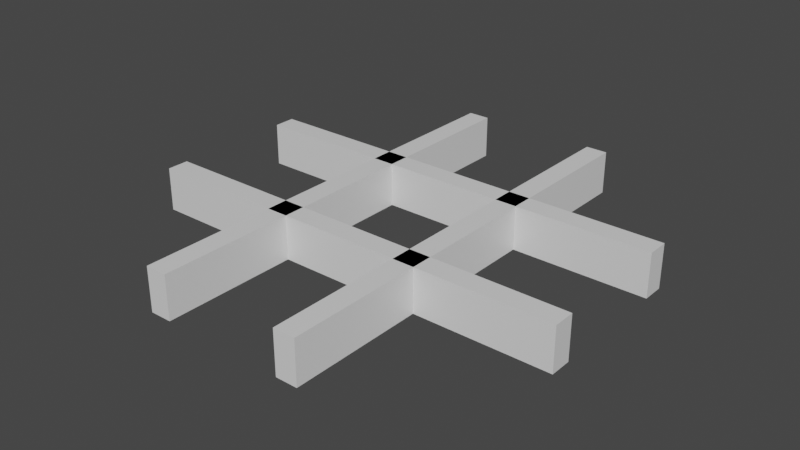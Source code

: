# Source: Layer.blend  (saved by Blender 4.0.36; exported with 4.5.12 LTS)
import bpy
from mathutils import Matrix  # noqa: F401  (used for matrix-valued properties, if any)

bpy.ops.wm.read_factory_settings(use_empty=True)
scene = bpy.context.scene
scene.name = 'Scene'

# ---- collections
col_collection = bpy.data.collections.new('Collection'); scene.collection.children.link(col_collection)

# ---- materials (node trees are filled in below, after node groups)
mat_material = bpy.data.materials.new('Material')
mat_material.alpha_threshold = 0.0
mat_material.use_transparent_shadow = False
mat_material.line_color = (0.0, 0.0, 0.0, 1.0)

# ---- material node trees
mat_material.use_nodes = True; mat_material.node_tree.nodes.clear()
_N = mat_material.node_tree.nodes; _L = mat_material.node_tree.links
n0 = _N.new('ShaderNodeOutputMaterial'); n0.name = 'Material Output'; n0.location = (300, 300)
n1 = _N.new('ShaderNodeBsdfPrincipled'); n1.name = 'Principled BSDF'; n1.location = (10, 300)
n1.distribution = 'GGX'
n1.subsurface_method = 'RANDOM_WALK_SKIN'
n1.inputs[2].default_value = 0.4
n1.inputs[3].default_value = 1.45
n1.inputs[27].default_value = (0.0, 0.0, 0.0, 1.0)
n1.inputs[28].default_value = 1.0
_L.new(n1.outputs[0], n0.inputs[0])
n0.is_active_output = True

# ---- world
world_world = bpy.data.worlds.new('World'); scene.world = world_world
world_world.use_nodes = True; world_world.node_tree.nodes.clear()
_N = world_world.node_tree.nodes; _L = world_world.node_tree.links
n0 = _N.new('ShaderNodeOutputWorld'); n0.name = 'World Output'; n0.location = (300, 300)
n1 = _N.new('ShaderNodeBackground'); n1.name = 'Background'; n1.location = (10, 300)
n1.inputs[0].default_value = (0.05088, 0.05088, 0.05088, 1.0)
_L.new(n1.outputs[0], n0.inputs[0])
n0.is_active_output = True
world_world.color = (0.05088, 0.05088, 0.05088)
world_world.use_sun_shadow = False
world_world.sun_shadow_jitter_overblur = 0.0

# ---- meshes
me_cube = bpy.data.meshes.new('Cube')
me_cube.from_pydata([(1.0, -1.0, 0.1), (1.0, -1.0, -0.1), (-1.0, 1.0, 0.1), (-1.0, 1.0, -0.1), (-1.0, -1.0, 0.1), (-1.0, -1.0, -0.1), (-1.0, -0.28, -0.1), (1.0, -0.28, 0.1), (-1.0, -0.28, 0.1), (1.0, -0.28, -0.1), (0.3333, 1.0, -0.1), (-0.38, 1.0, -0.1), (0.3333, -1.0, 0.1), (-0.38, -1.0, 0.1), (-0.38, -1.0, -0.1), (0.3333, -1.0, -0.1), (-0.38, 1.0, 0.1), (0.3333, 1.0, 0.1), (-1.0, -0.38, -0.1), (-1.0, -1.0, -0.1), (-1.0, 1.0, -0.1), (-1.0, -1.0, 0.1), (1.0, -1.0, 0.1), (1.0, -1.0, -0.1), (-1.0, 1.0, 0.1), (1.0, -0.38, 0.1), (0.3333, -1.0, -0.1), (-1.0, 0.28, 0.1), (0.3333, 1.0, 0.1), (1.0, 0.28, -0.1), (-1.0, 0.28, -0.1), (1.0, 0.28, 0.1), (-1.0, -0.38, 0.1), (1.0, -0.38, -0.1), (0.3333, 1.0, -0.1), (0.3333, -1.0, 0.1), (1.0, 0.38, 0.1), (1.0, 0.38, -0.1), (-1.0, 0.38, 0.1), (-1.0, 0.38, -0.1), (0.3333, 1.0, 0.1), (0.3333, 1.0, -0.1), (0.3333, -1.0, 0.1), (0.3333, -1.0, -0.1), (0.28, 1.0, 0.1), (0.28, 1.0, -0.1), (0.28, -1.0, 0.1), (0.28, -1.0, -0.1), (0.38, 1.0, 0.1), (0.38, 1.0, -0.1), (0.38, -1.0, 0.1), (0.38, -1.0, -0.1), (-0.28, 1.0, 0.1), (-0.28, 1.0, -0.1), (-0.28, -1.0, 0.1), (-0.28, -1.0, -0.1)], [(15, 26), (21, 4), (10, 34), (24, 2), (17, 28), (23, 1), (0, 22), (20, 3), (12, 35), (5, 19), (28, 40), (41, 34), (35, 42), (26, 43)], [(8, 7, 9, 6), (6, 18, 32, 8), (11, 16, 13, 14), (32, 18, 33, 25), (30, 27, 38, 39), (7, 8, 32, 25), (6, 9, 33, 18), (9, 7, 25, 33), (29, 31, 27, 30), (39, 38, 36, 37), (27, 31, 36, 38), (31, 29, 37, 36), (29, 30, 39, 37), (45, 47, 46, 44), (44, 46, 50, 48), (46, 47, 51, 50), (47, 45, 49, 51), (49, 48, 50, 51), (45, 44, 48, 49), (53, 55, 54, 52), (16, 11, 53, 52), (11, 14, 55, 53), (14, 13, 54, 55), (13, 16, 52, 54)])
_uv = me_cube.uv_layers.new(name='UVMap')
_uv.uv.foreach_set('vector', [0.625, 0.08333, 0.625, 0.6667, 0.375, 0.6667, 0.375, 0.08333, 0.375, 0.08333, 0.375, 0.08333, 0.625, 0.08333, 0.625, 0.08333, 0.375, 0.3333, 0.625, 0.3333, 0.625, 0.9167, 0.375, 0.9167, 0.625, 0.08333, 0.375, 0.08333, 0.375, 0.6667, 0.625, 0.6667, 0.0, 0.0, 0.0, 0.0, 0.0, 0.0, 0.0, 0.0, 0.625, 0.6667, 0.625, 0.08333, 0.625, 0.08333, 0.625, 0.6667, 0.375, 0.08333, 0.375, 0.6667, 0.375, 0.6667, 0.375, 0.08333, 0.375, 0.6667, 0.625, 0.6667, 0.625, 0.6667, 0.375, 0.6667, 0.375, 0.5833, 0.625, 0.5833, 0.0, 0.0, 0.375, 0.1667, 0.375, 0.1667, 0.625, 0.1667, 0.625, 0.5833, 0.375, 0.5833, 0.625, 0.1667, 0.625, 0.5833, 0.625, 0.5833, 0.625, 0.1667, 0.0, 0.0, 0.0, 0.0, 0.0, 0.0, 0.0, 0.0, 0.375, 0.5833, 0.375, 0.1667, 0.375, 0.1667, 0.375, 0.5833, 0.375, 0.3333, 0.375, 0.9167, 0.625, 0.9167, 0.625, 0.3333, 0.625, 0.3333, 0.625, 0.9167, 0.625, 0.9167, 0.625, 0.3333, 0.625, 0.9167, 0.375, 0.9167, 0.375, 0.9167, 0.625, 0.9167, 0.375, 0.9167, 0.375, 0.3333, 0.375, 0.3333, 0.375, 0.9167, 0.375, 0.3333, 0.625, 0.3333, 0.625, 0.9167, 0.375, 0.9167, 0.375, 0.3333, 0.625, 0.3333, 0.625, 0.3333, 0.375, 0.3333, 0.375, 0.3333, 0.375, 0.9167, 0.625, 0.9167, 0.625, 0.3333, 0.625, 0.3333, 0.375, 0.3333, 0.375, 0.3333, 0.625, 0.3333, 0.375, 0.3333, 0.375, 0.9167, 0.375, 0.9167, 0.375, 0.3333, 0.375, 0.9167, 0.625, 0.9167, 0.625, 0.9167, 0.375, 0.9167, 0.625, 0.9167, 0.625, 0.3333, 0.625, 0.3333, 0.625, 0.9167])
me_cube.materials.append(mat_material)
me_cube.use_remesh_preserve_volume = False
me_cube.use_remesh_preserve_attributes = False
me_cube.use_mirror_vertex_groups = False
me_cube.update()

# ---- objects
ob_cube = bpy.data.objects.new('Cube', me_cube)

# ---- transforms, parenting, visibility, modifiers, constraints
ob_cube.location = (0.0, 0.0, 0.0)
ob_cube.lock_rotations_4d = False
ob_cube.empty_display_type = 'ARROWS'
ob_cube.lineart.crease_threshold = 0.0

# ---- collection membership
col_collection.objects.link(ob_cube)

# ---- scene / render settings (as saved in the file)
scene.frame_start = 1; scene.frame_end = 250; scene.frame_set(1)
scene.render.engine = 'BLENDER_EEVEE_NEXT'
scene.cycles.sampling_pattern = 'TABULATED_SOBOL'
scene.cycles.use_light_tree = False
scene.view_settings.view_transform = 'Filmic'
bpy.context.view_layer.update()

# ---- added for rendering (the .blend has no active camera and no usable light): camera, sun
cam_auto = bpy.data.cameras.new('AutoCamera')
cam_auto.lens = 50.0
cam_auto.sensor_width = 36.0
cam_auto.clip_end = 1000.0
ob_auto_camera = bpy.data.objects.new('AutoCamera', cam_auto)
scene.collection.objects.link(ob_auto_camera)
ob_auto_camera.location = (2.62346, -3.14816, 2.09877)
ob_auto_camera.rotation_euler = (1.09748, -7.21219e-08, 0.694738)
scene.camera = ob_auto_camera
light_auto_sun = bpy.data.lights.new('AutoSun', 'SUN')
light_auto_sun.energy = 3.0
light_auto_sun.angle = 0.0523599
ob_auto_sun = bpy.data.objects.new('AutoSun', light_auto_sun)
scene.collection.objects.link(ob_auto_sun)
ob_auto_sun.rotation_euler = (0.872665, 0.174533, 0.523599)
bpy.context.view_layer.update()
